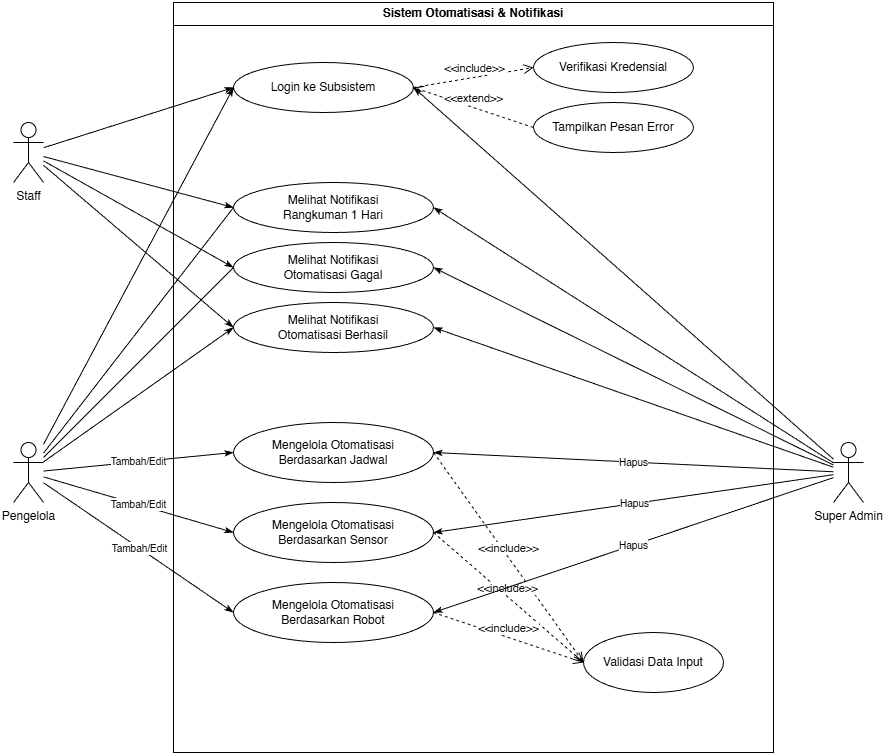

The diagram above was exported from draw.io. Its source (the exported page's mxGraphModel, read from the mxfile embedded in the PNG):
<mxGraphModel dx="1289" dy="776" grid="1" gridSize="10" guides="1" tooltips="1" connect="1" arrows="1" fold="1" page="1" pageScale="1" pageWidth="827" pageHeight="1169" math="0" shadow="0">
  <root>
    <mxCell id="0" />
    <mxCell id="1" parent="0" />
    <mxCell id="sys" parent="1" style="swimlane;whiteSpace=wrap;html=1;startSize=23;" value="Sistem Otomatisasi &amp; Notifikasi" vertex="1">
      <mxGeometry height="750" width="600" x="240" y="40" as="geometry" />
    </mxCell>
    <mxCell id="uc_login" parent="sys" style="ellipse;whiteSpace=wrap;html=1;" value="Login ke Subsistem" vertex="1">
      <mxGeometry height="50" width="180" x="60" y="60" as="geometry" />
    </mxCell>
    <mxCell id="uc_verify" parent="sys" style="ellipse;whiteSpace=wrap;html=1;" value="Verifikasi Kredensial" vertex="1">
      <mxGeometry height="50" width="160" x="360" y="40" as="geometry" />
    </mxCell>
    <mxCell id="uc_error" parent="sys" style="ellipse;whiteSpace=wrap;html=1;" value="Tampilkan Pesan Error" vertex="1">
      <mxGeometry height="50" width="160" x="360" y="100" as="geometry" />
    </mxCell>
    <mxCell id="uc1" parent="sys" style="ellipse;whiteSpace=wrap;html=1;" value="Melihat Notifikasi&#10;Rangkuman 1 Hari" vertex="1">
      <mxGeometry height="50" width="200" x="60" y="180" as="geometry" />
    </mxCell>
    <mxCell id="uc2" parent="sys" style="ellipse;whiteSpace=wrap;html=1;" value="Melihat Notifikasi&#10;Otomatisasi Gagal" vertex="1">
      <mxGeometry height="50" width="200" x="60" y="240" as="geometry" />
    </mxCell>
    <mxCell id="uc3" parent="sys" style="ellipse;whiteSpace=wrap;html=1;" value="Melihat Notifikasi&#10;Otomatisasi Berhasil" vertex="1">
      <mxGeometry height="50" width="200" x="60" y="300" as="geometry" />
    </mxCell>
    <mxCell id="uc4" parent="sys" style="ellipse;whiteSpace=wrap;html=1;" value="Mengelola Otomatisasi&#10;Berdasarkan Jadwal" vertex="1">
      <mxGeometry height="60" width="200" x="60" y="420" as="geometry" />
    </mxCell>
    <mxCell id="uc5" parent="sys" style="ellipse;whiteSpace=wrap;html=1;" value="Mengelola Otomatisasi&#10;Berdasarkan Sensor" vertex="1">
      <mxGeometry height="60" width="200" x="60" y="500" as="geometry" />
    </mxCell>
    <mxCell id="uc6" parent="sys" style="ellipse;whiteSpace=wrap;html=1;" value="Mengelola Otomatisasi&#10;Berdasarkan Robot" vertex="1">
      <mxGeometry height="60" width="200" x="60" y="580" as="geometry" />
    </mxCell>
    <mxCell id="uc_validasi" parent="sys" style="ellipse;whiteSpace=wrap;html=1;" value="Validasi Data Input" vertex="1">
      <mxGeometry height="60" width="140" x="410" y="630" as="geometry" />
    </mxCell>
    <mxCell id="rel_inc1" edge="1" parent="sys" source="uc_login" style="html=1;verticalAlign=bottom;endArrow=open;dashed=1;endSize=8;exitX=1;exitY=0.5;entryX=0;entryY=0.5;" target="uc_verify" value="&amp;lt;&amp;lt;include&amp;gt;&amp;gt;">
      <mxGeometry relative="1" as="geometry" />
    </mxCell>
    <mxCell id="rel_ext1" edge="1" parent="sys" source="uc_error" style="html=1;verticalAlign=bottom;endArrow=open;dashed=1;endSize=8;exitX=0;exitY=0.5;entryX=1;entryY=0.5;" target="uc_login" value="&amp;lt;&amp;lt;extend&amp;gt;&amp;gt;">
      <mxGeometry relative="1" as="geometry" />
    </mxCell>
    <mxCell id="rel_inc2" edge="1" parent="sys" source="uc4" style="html=1;verticalAlign=bottom;endArrow=open;dashed=1;endSize=8;exitX=1;exitY=0.5;entryX=0;entryY=0.5;" target="uc_validasi" value="&amp;lt;&amp;lt;include&amp;gt;&amp;gt;">
      <mxGeometry relative="1" as="geometry" />
    </mxCell>
    <mxCell id="rel_inc3" edge="1" parent="sys" source="uc5" style="html=1;verticalAlign=bottom;endArrow=open;dashed=1;endSize=8;exitX=1;exitY=0.5;entryX=0;entryY=0.5;" target="uc_validasi" value="&amp;lt;&amp;lt;include&amp;gt;&amp;gt;">
      <mxGeometry relative="1" as="geometry" />
    </mxCell>
    <mxCell id="rel_inc4" edge="1" parent="sys" source="uc6" style="html=1;verticalAlign=bottom;endArrow=open;dashed=1;endSize=8;exitX=1;exitY=0.5;entryX=0;entryY=0.5;" target="uc_validasi" value="&amp;lt;&amp;lt;include&amp;gt;&amp;gt;">
      <mxGeometry relative="1" as="geometry" />
    </mxCell>
    <mxCell id="act_staff" parent="1" style="shape=umlActor;verticalLabelPosition=bottom;verticalAlign=top;html=1;outlineConnect=0;" value="Staff" vertex="1">
      <mxGeometry height="60" width="30" x="80" y="160" as="geometry" />
    </mxCell>
    <mxCell id="act_pengelola" parent="1" style="shape=umlActor;verticalLabelPosition=bottom;verticalAlign=top;html=1;outlineConnect=0;" value="Pengelola" vertex="1">
      <mxGeometry height="60" width="30" x="80" y="480" as="geometry" />
    </mxCell>
    <mxCell id="act_admin" parent="1" style="shape=umlActor;verticalLabelPosition=bottom;verticalAlign=top;html=1;outlineConnect=0;" value="Super Admin" vertex="1">
      <mxGeometry height="60" width="30" x="900" y="480" as="geometry" />
    </mxCell>
    <mxCell id="rel_log1" edge="1" parent="1" source="act_staff" style="endArrow=classicThin;html=1;entryX=0;entryY=0.5;endFill=1;" target="uc_login">
      <mxGeometry relative="1" as="geometry" />
    </mxCell>
    <mxCell id="rel_log2" edge="1" parent="1" source="act_pengelola" style="endArrow=classicThin;html=1;entryX=0;entryY=0.5;endFill=1;" target="uc_login">
      <mxGeometry relative="1" as="geometry" />
    </mxCell>
    <mxCell id="rel_log3" edge="1" parent="1" source="act_admin" style="endArrow=classicThin;html=1;entryX=1;entryY=0.5;endFill=1;" target="uc_login">
      <mxGeometry relative="1" as="geometry" />
    </mxCell>
    <mxCell id="r1" edge="1" parent="1" source="act_staff" style="endArrow=classicThin;html=1;entryX=0;entryY=0.5;endFill=1;" target="uc1">
      <mxGeometry relative="1" as="geometry" />
    </mxCell>
    <mxCell id="r2" edge="1" parent="1" source="act_staff" style="endArrow=classicThin;html=1;entryX=0;entryY=0.5;endFill=1;" target="uc2">
      <mxGeometry relative="1" as="geometry" />
    </mxCell>
    <mxCell id="r3" edge="1" parent="1" source="act_staff" style="endArrow=classicThin;html=1;entryX=0;entryY=0.5;endFill=1;" target="uc3">
      <mxGeometry relative="1" as="geometry" />
    </mxCell>
    <mxCell id="r4" edge="1" parent="1" source="act_pengelola" style="endArrow=none;html=1;entryX=0;entryY=0.5;" target="uc1">
      <mxGeometry relative="1" as="geometry" />
    </mxCell>
    <mxCell id="r5" edge="1" parent="1" source="act_pengelola" style="endArrow=none;html=1;entryX=0;entryY=0.5;" target="uc2">
      <mxGeometry relative="1" as="geometry" />
    </mxCell>
    <mxCell id="r6" edge="1" parent="1" source="act_pengelola" style="endArrow=classicThin;html=1;entryX=0;entryY=0.5;endFill=1;" target="uc3">
      <mxGeometry relative="1" as="geometry" />
    </mxCell>
    <mxCell id="r7" edge="1" parent="1" source="act_admin" style="endArrow=classicThin;html=1;entryX=1;entryY=0.5;endFill=1;" target="uc1">
      <mxGeometry relative="1" as="geometry" />
    </mxCell>
    <mxCell id="r8" edge="1" parent="1" source="act_admin" style="endArrow=classicThin;html=1;entryX=1;entryY=0.5;endFill=1;" target="uc2">
      <mxGeometry relative="1" as="geometry" />
    </mxCell>
    <mxCell id="r9" edge="1" parent="1" source="act_admin" style="endArrow=classicThin;html=1;entryX=1;entryY=0.5;endFill=1;" target="uc3">
      <mxGeometry relative="1" as="geometry" />
    </mxCell>
    <mxCell id="r10" edge="1" parent="1" source="act_pengelola" style="endArrow=classicThin;html=1;entryX=0;entryY=0.5;endFill=1;" target="uc4" value="&lt;font style=&quot;font-size: 10px;&quot;&gt;Tambah/Edit&lt;/font&gt;">
      <mxGeometry relative="1" as="geometry" />
    </mxCell>
    <mxCell id="r11" edge="1" parent="1" source="act_pengelola" style="endArrow=classicThin;html=1;entryX=0;entryY=0.5;endFill=1;" target="uc5" value="&lt;font style=&quot;font-size: 10px;&quot;&gt;Tambah/Edit&lt;/font&gt;">
      <mxGeometry relative="1" as="geometry" />
    </mxCell>
    <mxCell id="r12" edge="1" parent="1" source="act_pengelola" style="endArrow=classicThin;html=1;entryX=0;entryY=0.5;endFill=1;" target="uc6" value="&lt;font style=&quot;font-size: 10px;&quot;&gt;Tambah/Edit&lt;/font&gt;">
      <mxGeometry relative="1" as="geometry" />
    </mxCell>
    <mxCell id="r13" edge="1" parent="1" source="act_admin" style="endArrow=classicThin;html=1;entryX=1;entryY=0.5;endFill=1;" target="uc4" value="&lt;font style=&quot;font-size: 10px;&quot;&gt;Hapus&lt;/font&gt;">
      <mxGeometry relative="1" as="geometry" />
    </mxCell>
    <mxCell id="r14" edge="1" parent="1" source="act_admin" style="endArrow=classicThin;html=1;entryX=1;entryY=0.5;endFill=1;" target="uc5" value="&lt;font style=&quot;font-size: 10px;&quot;&gt;Hapus&lt;/font&gt;">
      <mxGeometry relative="1" as="geometry" />
    </mxCell>
    <mxCell id="r15" edge="1" parent="1" source="act_admin" style="endArrow=classicThin;html=1;entryX=1;entryY=0.5;endFill=1;" target="uc6" value="&lt;font style=&quot;font-size: 10px;&quot;&gt;Hapus&lt;/font&gt;">
      <mxGeometry relative="1" as="geometry" />
    </mxCell>
  </root>
</mxGraphModel>